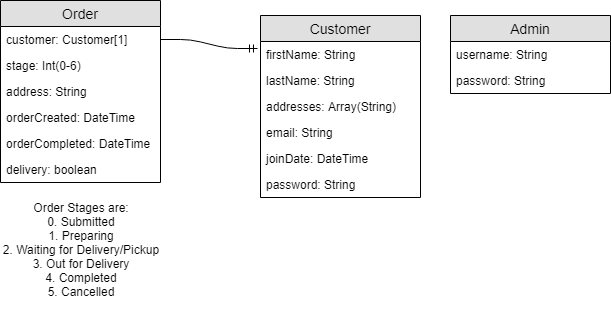

The diagram above was exported from draw.io. Its source (the exported page's mxGraphModel, read from the mxfile embedded in the PNG):
<mxGraphModel dx="1394" dy="916" grid="1" gridSize="10" guides="1" tooltips="1" connect="1" arrows="1" fold="1" page="1" pageScale="1" pageWidth="850" pageHeight="1100" math="0" shadow="0">
  <root>
    <mxCell id="0" />
    <mxCell id="1" parent="0" />
    <mxCell id="2by9bG_ae1GArPztSJLD-1" value="Customer" style="swimlane;fontStyle=0;childLayout=stackLayout;horizontal=1;startSize=26;fillColor=#e0e0e0;horizontalStack=0;resizeParent=1;resizeParentMax=0;resizeLast=0;collapsible=1;marginBottom=0;swimlaneFillColor=#ffffff;align=center;fontSize=14;" parent="1" vertex="1">
      <mxGeometry x="310" y="36" width="160" height="182" as="geometry" />
    </mxCell>
    <mxCell id="2by9bG_ae1GArPztSJLD-2" value="firstName: String" style="text;strokeColor=none;fillColor=none;spacingLeft=4;spacingRight=4;overflow=hidden;rotatable=0;points=[[0,0.5],[1,0.5]];portConstraint=eastwest;fontSize=12;" parent="2by9bG_ae1GArPztSJLD-1" vertex="1">
      <mxGeometry y="26" width="160" height="26" as="geometry" />
    </mxCell>
    <mxCell id="2by9bG_ae1GArPztSJLD-3" value="lastName: String" style="text;strokeColor=none;fillColor=none;spacingLeft=4;spacingRight=4;overflow=hidden;rotatable=0;points=[[0,0.5],[1,0.5]];portConstraint=eastwest;fontSize=12;" parent="2by9bG_ae1GArPztSJLD-1" vertex="1">
      <mxGeometry y="52" width="160" height="26" as="geometry" />
    </mxCell>
    <mxCell id="2by9bG_ae1GArPztSJLD-4" value="addresses: Array(String)&#10;&#10;&#10;" style="text;strokeColor=none;fillColor=none;spacingLeft=4;spacingRight=4;overflow=hidden;rotatable=0;points=[[0,0.5],[1,0.5]];portConstraint=eastwest;fontSize=12;" parent="2by9bG_ae1GArPztSJLD-1" vertex="1">
      <mxGeometry y="78" width="160" height="26" as="geometry" />
    </mxCell>
    <mxCell id="WQlmJ0E56fQXOBiElWKB-14" value="email: String&#10;&#10;&#10;" style="text;strokeColor=none;fillColor=none;spacingLeft=4;spacingRight=4;overflow=hidden;rotatable=0;points=[[0,0.5],[1,0.5]];portConstraint=eastwest;fontSize=12;" parent="2by9bG_ae1GArPztSJLD-1" vertex="1">
      <mxGeometry y="104" width="160" height="26" as="geometry" />
    </mxCell>
    <mxCell id="WQlmJ0E56fQXOBiElWKB-20" value="joinDate: DateTime&#10;&#10;&#10;" style="text;strokeColor=none;fillColor=none;spacingLeft=4;spacingRight=4;overflow=hidden;rotatable=0;points=[[0,0.5],[1,0.5]];portConstraint=eastwest;fontSize=12;" parent="2by9bG_ae1GArPztSJLD-1" vertex="1">
      <mxGeometry y="130" width="160" height="26" as="geometry" />
    </mxCell>
    <mxCell id="WQlmJ0E56fQXOBiElWKB-39" value="password: String" style="text;strokeColor=none;fillColor=none;spacingLeft=4;spacingRight=4;overflow=hidden;rotatable=0;points=[[0,0.5],[1,0.5]];portConstraint=eastwest;fontSize=12;" parent="2by9bG_ae1GArPztSJLD-1" vertex="1">
      <mxGeometry y="156" width="160" height="26" as="geometry" />
    </mxCell>
    <mxCell id="2by9bG_ae1GArPztSJLD-24" value="" style="edgeStyle=entityRelationEdgeStyle;fontSize=12;html=1;endArrow=ERmandOne;exitX=1;exitY=0.5;exitDx=0;exitDy=0;entryX=-0.019;entryY=0.183;entryDx=0;entryDy=0;entryPerimeter=0;" parent="1" source="WQlmJ0E56fQXOBiElWKB-5" target="2by9bG_ae1GArPztSJLD-1" edge="1">
      <mxGeometry width="100" height="100" relative="1" as="geometry">
        <mxPoint x="220" y="138" as="sourcePoint" />
        <mxPoint x="440" y="170" as="targetPoint" />
      </mxGeometry>
    </mxCell>
    <mxCell id="WQlmJ0E56fQXOBiElWKB-4" value="Order" style="swimlane;fontStyle=0;childLayout=stackLayout;horizontal=1;startSize=26;fillColor=#e0e0e0;horizontalStack=0;resizeParent=1;resizeParentMax=0;resizeLast=0;collapsible=1;marginBottom=0;swimlaneFillColor=#ffffff;align=center;fontSize=14;" parent="1" vertex="1">
      <mxGeometry x="50" y="21" width="160" height="182" as="geometry" />
    </mxCell>
    <mxCell id="WQlmJ0E56fQXOBiElWKB-5" value="customer: Customer[1]" style="text;strokeColor=none;fillColor=none;spacingLeft=4;spacingRight=4;overflow=hidden;rotatable=0;points=[[0,0.5],[1,0.5]];portConstraint=eastwest;fontSize=12;" parent="WQlmJ0E56fQXOBiElWKB-4" vertex="1">
      <mxGeometry y="26" width="160" height="26" as="geometry" />
    </mxCell>
    <mxCell id="WQlmJ0E56fQXOBiElWKB-6" value="stage: Int(0-6)" style="text;strokeColor=none;fillColor=none;spacingLeft=4;spacingRight=4;overflow=hidden;rotatable=0;points=[[0,0.5],[1,0.5]];portConstraint=eastwest;fontSize=12;" parent="WQlmJ0E56fQXOBiElWKB-4" vertex="1">
      <mxGeometry y="52" width="160" height="26" as="geometry" />
    </mxCell>
    <mxCell id="WQlmJ0E56fQXOBiElWKB-7" value="address: String" style="text;strokeColor=none;fillColor=none;spacingLeft=4;spacingRight=4;overflow=hidden;rotatable=0;points=[[0,0.5],[1,0.5]];portConstraint=eastwest;fontSize=12;" parent="WQlmJ0E56fQXOBiElWKB-4" vertex="1">
      <mxGeometry y="78" width="160" height="26" as="geometry" />
    </mxCell>
    <mxCell id="WQlmJ0E56fQXOBiElWKB-9" value="orderCreated: DateTime" style="text;strokeColor=none;fillColor=none;spacingLeft=4;spacingRight=4;overflow=hidden;rotatable=0;points=[[0,0.5],[1,0.5]];portConstraint=eastwest;fontSize=12;" parent="WQlmJ0E56fQXOBiElWKB-4" vertex="1">
      <mxGeometry y="104" width="160" height="26" as="geometry" />
    </mxCell>
    <mxCell id="WQlmJ0E56fQXOBiElWKB-10" value="orderCompleted: DateTime" style="text;strokeColor=none;fillColor=none;spacingLeft=4;spacingRight=4;overflow=hidden;rotatable=0;points=[[0,0.5],[1,0.5]];portConstraint=eastwest;fontSize=12;" parent="WQlmJ0E56fQXOBiElWKB-4" vertex="1">
      <mxGeometry y="130" width="160" height="26" as="geometry" />
    </mxCell>
    <mxCell id="WQlmJ0E56fQXOBiElWKB-11" value="delivery: boolean" style="text;strokeColor=none;fillColor=none;spacingLeft=4;spacingRight=4;overflow=hidden;rotatable=0;points=[[0,0.5],[1,0.5]];portConstraint=eastwest;fontSize=12;" parent="WQlmJ0E56fQXOBiElWKB-4" vertex="1">
      <mxGeometry y="156" width="160" height="26" as="geometry" />
    </mxCell>
    <mxCell id="WQlmJ0E56fQXOBiElWKB-27" value="Admin" style="swimlane;fontStyle=0;childLayout=stackLayout;horizontal=1;startSize=26;fillColor=#e0e0e0;horizontalStack=0;resizeParent=1;resizeParentMax=0;resizeLast=0;collapsible=1;marginBottom=0;swimlaneFillColor=#ffffff;align=center;fontSize=14;" parent="1" vertex="1">
      <mxGeometry x="500" y="36" width="160" height="78" as="geometry" />
    </mxCell>
    <mxCell id="WQlmJ0E56fQXOBiElWKB-28" value="username: String" style="text;strokeColor=none;fillColor=none;spacingLeft=4;spacingRight=4;overflow=hidden;rotatable=0;points=[[0,0.5],[1,0.5]];portConstraint=eastwest;fontSize=12;" parent="WQlmJ0E56fQXOBiElWKB-27" vertex="1">
      <mxGeometry y="26" width="160" height="26" as="geometry" />
    </mxCell>
    <mxCell id="WQlmJ0E56fQXOBiElWKB-32" value="password: String&#10;" style="text;strokeColor=none;fillColor=none;spacingLeft=4;spacingRight=4;overflow=hidden;rotatable=0;points=[[0,0.5],[1,0.5]];portConstraint=eastwest;fontSize=12;" parent="WQlmJ0E56fQXOBiElWKB-27" vertex="1">
      <mxGeometry y="52" width="160" height="26" as="geometry" />
    </mxCell>
    <mxCell id="WQlmJ0E56fQXOBiElWKB-42" value="Order Stages are:&lt;br&gt;0. Submitted&lt;br&gt;1. Preparing&lt;br&gt;2. Waiting for Delivery/Pickup&lt;br&gt;3. Out for Delivery&lt;br&gt;4. Completed&lt;br&gt;5. Cancelled&lt;br&gt;" style="text;html=1;strokeColor=none;fillColor=none;align=center;verticalAlign=middle;whiteSpace=wrap;rounded=0;" parent="1" vertex="1">
      <mxGeometry x="50" y="210" width="160" height="120" as="geometry" />
    </mxCell>
  </root>
</mxGraphModel>